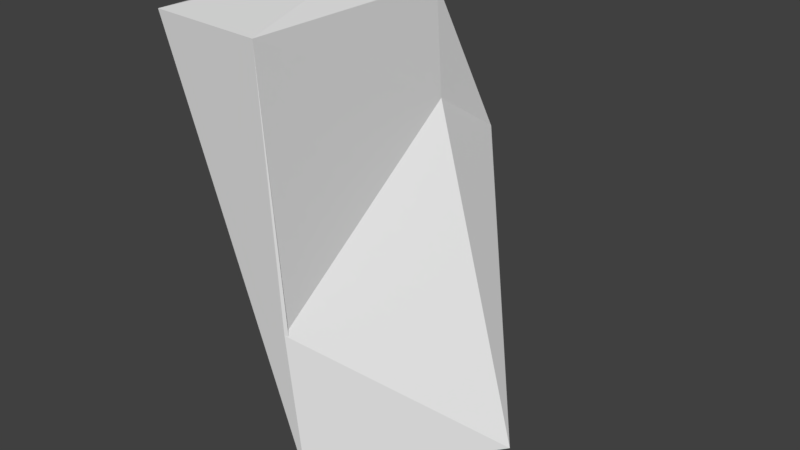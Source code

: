 # Source: huf_hand.blend  (saved by Blender 2.81.16; exported with 4.5.12 LTS)
import bpy
from mathutils import Matrix  # noqa: F401  (used for matrix-valued properties, if any)

bpy.ops.wm.read_factory_settings(use_empty=True)
scene = bpy.context.scene
scene.name = 'Scene'

# ---- collections
col_collection_1 = bpy.data.collections.new('Collection 1'); scene.collection.children.link(col_collection_1)

# ---- materials (node trees are filled in below, after node groups)
mat_standard = bpy.data.materials.new('Standard')
mat_standard.alpha_threshold = 0.0
mat_standard.use_transparent_shadow = False
mat_standard.specular_color = (0.0, 0.0, 0.0)
mat_standard.roughness = 0.5

# ---- material node trees

# ---- world
world_world = bpy.data.worlds.new('World'); scene.world = world_world
world_world.color = (0.05088, 0.05088, 0.05088)
world_world.use_sun_shadow = False
world_world.sun_shadow_jitter_overblur = 0.0
world_world.cycles.sampling_method = 'MANUAL'

# ---- meshes
me_geometry_n23530 = bpy.data.meshes.new('Geometry_n23530')
me_geometry_n23530.from_pydata([(1.971, 9.73, 2.797), (-0.5897, 9.73, 2.646), (2.552, 0.8786, 2.638), (1.995, 9.696, -2.034), (1.842, 0.8786, -1.698), (-0.5662, 9.706, -2.017), (2.296, 4.129, 2.759), (5.234, 1.043, -0.4973), (0.6182, 0.8038, -0.1206), (3.032, -0.09418, -0.1571), (1.526, 10.36, -0.4431), (2.127, 6.181, -3.861), (0.1409, 6.158, -3.715), (-0.4707, 6.167, -1.937), (2.157, 7.364, -2.03)], [], [(0, 1, 2), (5, 8, 1), (7, 2, 9), (6, 2, 7), (2, 6, 0), (0, 14, 3), (1, 8, 2), (4, 9, 8), (8, 9, 2), (7, 9, 4), (3, 5, 10), (1, 0, 10), (3, 10, 0), (5, 1, 10), (13, 12, 4), (14, 7, 11), (11, 4, 12), (8, 13, 4), (13, 8, 5), (7, 4, 11), (13, 5, 12), (3, 14, 11), (12, 3, 11), (12, 5, 3), (6, 7, 14), (6, 14, 0)])
_uv = me_geometry_n23530.uv_layers.new(name='UVMap')
_uv.uv.foreach_set('vector', [0.9998, 0.5229, 0.885, 0.588, 0.8006, 0.1123, 0.000216, 0.04388, 0.464, 0.2327, 0.00122, 0.3872, 0.2533, 0.4767, 0.2533, 0.7163, 0.1331, 0.6023, 0.8784, 0.2611, 0.8006, 0.1123, 0.9998, 0.000216, 0.8006, 0.1123, 0.8784, 0.2611, 0.9998, 0.5229, 0.9704, 0.9921, 0.8498, 0.6397, 0.9704, 0.6401, 0.00122, 0.3872, 0.464, 0.2327, 0.4775, 0.476, 0.008169, 0.4764, 0.1331, 0.6023, 0.000216, 0.7204, 0.000216, 0.7204, 0.1331, 0.6023, 0.2533, 0.7163, 0.2533, 0.4767, 0.1331, 0.6023, 0.008169, 0.4764, 0.395, 0.8282, 0.2537, 0.8272, 0.3243, 0.656, 0.2538, 0.4842, 0.395, 0.4764, 0.3243, 0.656, 0.395, 0.8282, 0.3243, 0.656, 0.395, 0.4764, 0.2537, 0.8272, 0.2538, 0.4842, 0.3243, 0.656, 0.4779, 0.1891, 0.6026, 0.2221, 0.5518, 0.5059, 0.8001, 0.1973, 0.8001, 0.6393, 0.6744, 0.2552, 0.6744, 0.2552, 0.5518, 0.5059, 0.6026, 0.2221, 0.464, 0.2327, 0.1829, 0.04498, 0.4775, 0.000216, 0.1829, 0.04498, 0.464, 0.2327, 0.000216, 0.04388, 0.8001, 0.6393, 0.5518, 0.5059, 0.6744, 0.2552, 0.4779, 0.1891, 0.6027, 0.000216, 0.6026, 0.2221, 0.7711, 0.0493, 0.8001, 0.1973, 0.6744, 0.2552, 0.6026, 0.2221, 0.7711, 0.0493, 0.6744, 0.2552, 0.6026, 0.2221, 0.6027, 0.000216, 0.7711, 0.0493, 0.6811, 0.9887, 0.4779, 0.7841, 0.8498, 0.6397, 0.6811, 0.9887, 0.8498, 0.6397, 0.9704, 0.9921])
me_geometry_n23530.materials.append(mat_standard)
me_geometry_n23530.use_remesh_preserve_volume = False
me_geometry_n23530.use_remesh_preserve_attributes = False
me_geometry_n23530.use_mirror_vertex_groups = False
me_geometry_n23530.update()

# ---- objects
ob_foot__2 = bpy.data.objects.new('foot (2)', me_geometry_n23530)

# ---- transforms, parenting, visibility, modifiers, constraints
ob_foot__2.location = (0.0, 0.0, 0.0)
ob_foot__2.rotation_euler = (1.571, -0.0, 0.0)
ob_foot__2.lineart.crease_threshold = 0.0

# ---- collection membership
col_collection_1.objects.link(ob_foot__2)

# ---- scene / render settings (as saved in the file)
scene.frame_start = 1; scene.frame_end = 250; scene.frame_set(183)
scene.render.engine = 'BLENDER_EEVEE_NEXT'
scene.render.resolution_percentage = 50
scene.render.dither_intensity = 0.0
scene.cycles.use_denoising = False
scene.cycles.samples = 128
scene.cycles.sampling_pattern = 'TABULATED_SOBOL'
scene.cycles.use_adaptive_sampling = False
scene.cycles.use_light_tree = False
scene.cycles.blur_glossy = 0.0
scene.cycles.sample_clamp_indirect = 0.0
scene.view_settings.view_transform = 'Standard'
bpy.context.view_layer.update()

# ---- added for rendering (the .blend has no active camera and no usable light): camera, sun
cam_auto = bpy.data.cameras.new('AutoCamera')
cam_auto.lens = 50.0
cam_auto.sensor_width = 36.0
cam_auto.clip_end = 1000.0
ob_auto_camera = bpy.data.objects.new('AutoCamera', cam_auto)
scene.collection.objects.link(ob_auto_camera)
ob_auto_camera.location = (14.99, -14.6699, 15.266)
ob_auto_camera.rotation_euler = (1.09748, -7.21219e-08, 0.694738)
scene.camera = ob_auto_camera
light_auto_sun = bpy.data.lights.new('AutoSun', 'SUN')
light_auto_sun.energy = 3.0
light_auto_sun.angle = 0.0523599
ob_auto_sun = bpy.data.objects.new('AutoSun', light_auto_sun)
scene.collection.objects.link(ob_auto_sun)
ob_auto_sun.rotation_euler = (0.872665, 0.174533, 0.523599)
bpy.context.view_layer.update()
